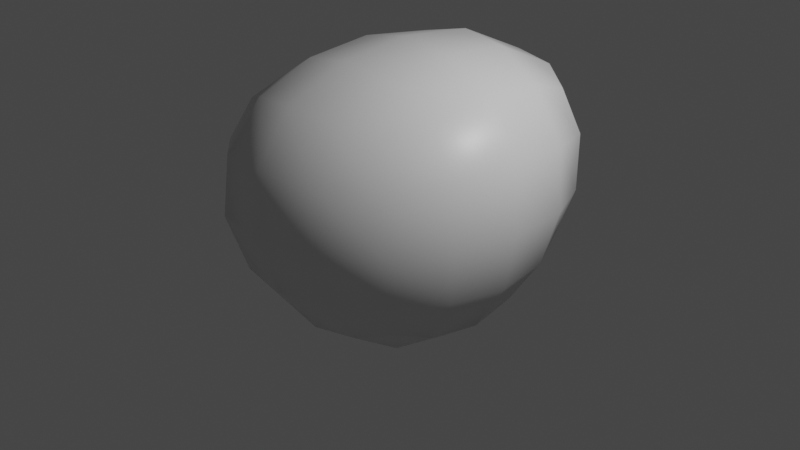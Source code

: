 # Source: rock3.blend  (saved by Blender 2.91.10; exported with 4.5.12 LTS)
import bpy
from mathutils import Matrix  # noqa: F401  (used for matrix-valued properties, if any)

bpy.ops.wm.read_factory_settings(use_empty=True)
scene = bpy.context.scene
scene.name = 'Scene'

# ---- collections
col_collection = bpy.data.collections.new('Collection'); scene.collection.children.link(col_collection)

# ---- materials (node trees are filled in below, after node groups)
mat_material = bpy.data.materials.new('Material')
mat_material.alpha_threshold = 0.0
mat_material.use_transparent_shadow = False
mat_material.line_color = (0.0, 0.0, 0.0, 1.0)

# ---- material node trees
mat_material.use_nodes = True; mat_material.node_tree.nodes.clear()
_N = mat_material.node_tree.nodes; _L = mat_material.node_tree.links
n0 = _N.new('ShaderNodeOutputMaterial'); n0.name = 'Material Output'; n0.location = (300, 300)
n1 = _N.new('ShaderNodeBsdfPrincipled'); n1.name = 'Principled BSDF'; n1.location = (10, 300)
n1.distribution = 'GGX'
n1.subsurface_method = 'BURLEY'
n1.inputs[2].default_value = 0.4
n1.inputs[3].default_value = 1.45
n1.inputs[27].default_value = (0.0, 0.0, 0.0, 1.0)
n1.inputs[28].default_value = 1.0
_L.new(n1.outputs[0], n0.inputs[0])
n0.is_active_output = True

# ---- world
world_world = bpy.data.worlds.new('World'); scene.world = world_world
world_world.use_nodes = True; world_world.node_tree.nodes.clear()
_N = world_world.node_tree.nodes; _L = world_world.node_tree.links
n0 = _N.new('ShaderNodeOutputWorld'); n0.name = 'World Output'; n0.location = (300, 300)
n1 = _N.new('ShaderNodeBackground'); n1.name = 'Background'; n1.location = (10, 300)
n1.inputs[0].default_value = (0.05088, 0.05088, 0.05088, 1.0)
_L.new(n1.outputs[0], n0.inputs[0])
n0.is_active_output = True
world_world.color = (0.05088, 0.05088, 0.05088)
world_world.use_sun_shadow = False
world_world.sun_shadow_jitter_overblur = 0.0

# ---- cameras
cam_camera = bpy.data.cameras.new('Camera')
cam_camera.clip_end = 100.0
cam_camera.ortho_scale = 7.314

# ---- lights
light_light = bpy.data.lights.new('Light', 'POINT')
light_light.transmission_factor = 0.0
light_light.energy = 1000.0
light_light.shadow_soft_size = 0.1
light_light.shadow_maximum_resolution = 0.006
light_light.use_absolute_resolution = True

# ---- meshes
me_cube = bpy.data.meshes.new('Cube')
me_cube.from_pydata([(1.723, 1.813, 2.161), (1.0, 1.0, -1.0), (1.0, -1.0, 1.0), (1.0, -1.0, -1.0), (-2.062, 3.822, 0.8209), (-1.0, 1.0, -1.0), (-2.925, -1.827, 1.397), (-1.0, -1.0, -1.0)], [], [(0, 4, 6, 2), (3, 2, 6, 7), (7, 6, 4, 5), (5, 1, 3, 7), (1, 0, 2, 3), (5, 4, 0, 1)])
me_cube.polygons.foreach_set('use_smooth', [True] * 6)
_uv = me_cube.uv_layers.new(name='UVMap')
_uv.uv.foreach_set('vector', [0.625, 0.5, 0.875, 0.5, 0.875, 0.75, 0.625, 0.75, 0.375, 0.75, 0.625, 0.75, 0.625, 1.0, 0.375, 1.0, 0.375, 0.0, 0.625, 0.0, 0.625, 0.25, 0.375, 0.25, 0.125, 0.5, 0.375, 0.5, 0.375, 0.75, 0.125, 0.75, 0.375, 0.5, 0.625, 0.5, 0.625, 0.75, 0.375, 0.75, 0.375, 0.25, 0.625, 0.25, 0.625, 0.5, 0.375, 0.5])
me_cube.materials.append(mat_material)
me_cube.use_remesh_preserve_volume = False
me_cube.use_remesh_preserve_attributes = False
me_cube.use_mirror_vertex_groups = False
me_cube.update()

# ---- objects
ob_cube = bpy.data.objects.new('Cube', me_cube)
ob_light = bpy.data.objects.new('Light', light_light)
ob_camera = bpy.data.objects.new('Camera', cam_camera)

# ---- transforms, parenting, visibility, modifiers, constraints
ob_cube.location = (0.0, 0.0, 0.0)
ob_cube.lock_rotations_4d = False
ob_cube.empty_display_type = 'ARROWS'
ob_cube.lineart.crease_threshold = 0.0
_m = ob_cube.modifiers.new('Subdivision', 'SUBSURF')
_m.uv_smooth = 'PRESERVE_CORNERS'
_m.levels = 3
_m = ob_cube.modifiers.new('Displace', 'DISPLACE')
ob_light.location = (4.076, 1.005, 5.904)
ob_light.rotation_euler = (0.6503, 0.05522, 1.866)
ob_light.lock_rotations_4d = False
ob_light.empty_display_type = 'ARROWS'
ob_light.color = (0.0, 0.0, 0.0, 0.0)
ob_light.lineart.crease_threshold = 0.0
ob_camera.location = (7.359, -6.926, 4.958)
ob_camera.rotation_euler = (1.109, 0.0, 0.8149)
ob_camera.lock_rotations_4d = False
ob_camera.empty_display_type = 'ARROWS'
ob_camera.color = (0.0, 0.0, 0.0, 0.0)
ob_camera.display_type = 'WIRE'
ob_camera.lineart.crease_threshold = 0.0

# ---- collection membership
col_collection.objects.link(ob_cube)
col_collection.objects.link(ob_light)
col_collection.objects.link(ob_camera)

# ---- scene / render settings (as saved in the file)
scene.camera = ob_camera
scene.frame_start = 1; scene.frame_end = 250; scene.frame_set(1)
scene.render.engine = 'BLENDER_EEVEE_NEXT'
scene.cycles.use_denoising = False
scene.cycles.samples = 128
scene.cycles.sampling_pattern = 'TABULATED_SOBOL'
scene.cycles.use_adaptive_sampling = False
scene.cycles.use_light_tree = False
scene.view_settings.view_transform = 'Filmic'
bpy.context.view_layer.update()
